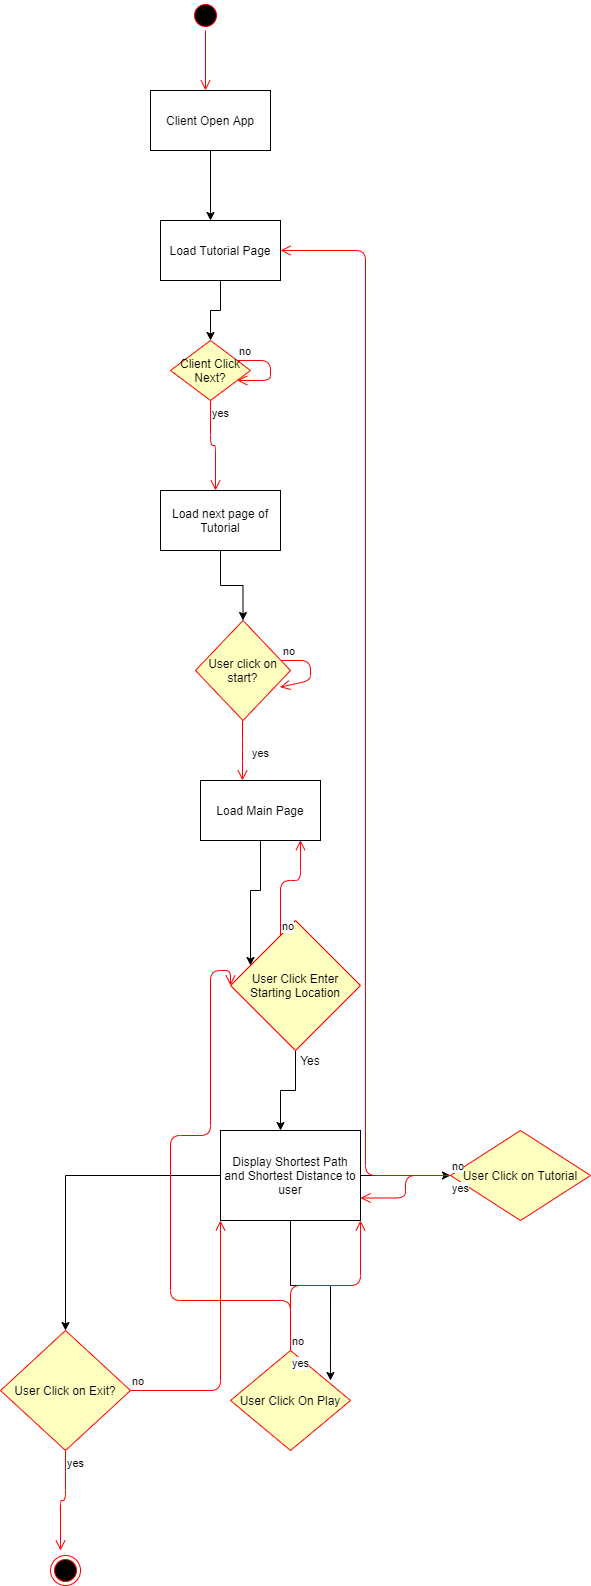

The diagram above was exported from draw.io. Its source (the exported page's mxGraphModel, read from the mxfile embedded in the PNG):
<mxGraphModel dx="1038" dy="490" grid="1" gridSize="10" guides="1" tooltips="1" connect="1" arrows="1" fold="1" page="1" pageScale="1" pageWidth="850" pageHeight="1100" math="0" shadow="0">
  <root>
    <mxCell id="0" />
    <mxCell id="1" parent="0" />
    <mxCell id="3lm5LuKrM7YB6CibJhHG-2" value="" style="ellipse;html=1;shape=startState;fillColor=#000000;strokeColor=#ff0000;" vertex="1" parent="1">
      <mxGeometry x="420" y="80" width="30" height="30" as="geometry" />
    </mxCell>
    <mxCell id="3lm5LuKrM7YB6CibJhHG-3" value="" style="edgeStyle=orthogonalEdgeStyle;html=1;verticalAlign=bottom;endArrow=open;endSize=8;strokeColor=#ff0000;" edge="1" source="3lm5LuKrM7YB6CibJhHG-2" parent="1">
      <mxGeometry relative="1" as="geometry">
        <mxPoint x="435" y="170" as="targetPoint" />
      </mxGeometry>
    </mxCell>
    <mxCell id="3lm5LuKrM7YB6CibJhHG-6" style="edgeStyle=orthogonalEdgeStyle;rounded=0;orthogonalLoop=1;jettySize=auto;html=1;" edge="1" parent="1" source="3lm5LuKrM7YB6CibJhHG-5">
      <mxGeometry relative="1" as="geometry">
        <mxPoint x="440" y="300" as="targetPoint" />
      </mxGeometry>
    </mxCell>
    <mxCell id="3lm5LuKrM7YB6CibJhHG-5" value="Client Open App" style="rounded=0;whiteSpace=wrap;html=1;" vertex="1" parent="1">
      <mxGeometry x="380" y="170" width="120" height="60" as="geometry" />
    </mxCell>
    <mxCell id="3lm5LuKrM7YB6CibJhHG-10" value="Client Click Next?" style="rhombus;whiteSpace=wrap;html=1;fillColor=#ffffc0;strokeColor=#ff0000;" vertex="1" parent="1">
      <mxGeometry x="400" y="420" width="80" height="60" as="geometry" />
    </mxCell>
    <mxCell id="3lm5LuKrM7YB6CibJhHG-11" value="no" style="edgeStyle=orthogonalEdgeStyle;html=1;align=left;verticalAlign=bottom;endArrow=open;endSize=8;strokeColor=#ff0000;" edge="1" source="3lm5LuKrM7YB6CibJhHG-10" parent="1" target="3lm5LuKrM7YB6CibJhHG-10">
      <mxGeometry x="-1" relative="1" as="geometry">
        <mxPoint x="585" y="430" as="targetPoint" />
      </mxGeometry>
    </mxCell>
    <mxCell id="3lm5LuKrM7YB6CibJhHG-12" value="yes" style="edgeStyle=orthogonalEdgeStyle;html=1;align=left;verticalAlign=top;endArrow=open;endSize=8;strokeColor=#ff0000;" edge="1" source="3lm5LuKrM7YB6CibJhHG-10" parent="1">
      <mxGeometry x="-1" relative="1" as="geometry">
        <mxPoint x="445" y="570" as="targetPoint" />
      </mxGeometry>
    </mxCell>
    <mxCell id="3lm5LuKrM7YB6CibJhHG-14" style="edgeStyle=orthogonalEdgeStyle;rounded=0;orthogonalLoop=1;jettySize=auto;html=1;entryX=0.5;entryY=0;entryDx=0;entryDy=0;" edge="1" parent="1" source="3lm5LuKrM7YB6CibJhHG-13" target="3lm5LuKrM7YB6CibJhHG-10">
      <mxGeometry relative="1" as="geometry" />
    </mxCell>
    <mxCell id="3lm5LuKrM7YB6CibJhHG-13" value="Load Tutorial Page" style="rounded=0;whiteSpace=wrap;html=1;" vertex="1" parent="1">
      <mxGeometry x="390" y="300" width="120" height="60" as="geometry" />
    </mxCell>
    <mxCell id="3lm5LuKrM7YB6CibJhHG-19" style="edgeStyle=orthogonalEdgeStyle;rounded=0;orthogonalLoop=1;jettySize=auto;html=1;entryX=0.5;entryY=0;entryDx=0;entryDy=0;" edge="1" parent="1" source="3lm5LuKrM7YB6CibJhHG-15" target="3lm5LuKrM7YB6CibJhHG-16">
      <mxGeometry relative="1" as="geometry" />
    </mxCell>
    <mxCell id="3lm5LuKrM7YB6CibJhHG-15" value="Load next page of Tutorial" style="rounded=0;whiteSpace=wrap;html=1;" vertex="1" parent="1">
      <mxGeometry x="390" y="570" width="120" height="60" as="geometry" />
    </mxCell>
    <mxCell id="3lm5LuKrM7YB6CibJhHG-16" value="User click on start?" style="rhombus;whiteSpace=wrap;html=1;fillColor=#ffffc0;strokeColor=#ff0000;" vertex="1" parent="1">
      <mxGeometry x="425" y="700" width="95" height="100" as="geometry" />
    </mxCell>
    <mxCell id="3lm5LuKrM7YB6CibJhHG-17" value="no" style="edgeStyle=orthogonalEdgeStyle;html=1;align=left;verticalAlign=bottom;endArrow=open;endSize=8;strokeColor=#ff0000;entryX=0.889;entryY=0.667;entryDx=0;entryDy=0;entryPerimeter=0;" edge="1" source="3lm5LuKrM7YB6CibJhHG-16" parent="1" target="3lm5LuKrM7YB6CibJhHG-16">
      <mxGeometry x="-1" relative="1" as="geometry">
        <mxPoint x="605" y="720" as="targetPoint" />
      </mxGeometry>
    </mxCell>
    <mxCell id="3lm5LuKrM7YB6CibJhHG-22" value="yes" style="edgeStyle=orthogonalEdgeStyle;html=1;align=left;verticalAlign=top;endArrow=open;endSize=8;strokeColor=#ff0000;" edge="1" parent="1">
      <mxGeometry x="-0.3333" y="8" relative="1" as="geometry">
        <mxPoint x="472" y="860" as="targetPoint" />
        <mxPoint x="472" y="800" as="sourcePoint" />
        <Array as="points">
          <mxPoint x="472" y="830" />
          <mxPoint x="472" y="830" />
        </Array>
        <mxPoint as="offset" />
      </mxGeometry>
    </mxCell>
    <mxCell id="3lm5LuKrM7YB6CibJhHG-27" style="edgeStyle=orthogonalEdgeStyle;rounded=0;orthogonalLoop=1;jettySize=auto;html=1;" edge="1" parent="1" source="3lm5LuKrM7YB6CibJhHG-23" target="3lm5LuKrM7YB6CibJhHG-28">
      <mxGeometry relative="1" as="geometry">
        <mxPoint x="491" y="988" as="targetPoint" />
        <Array as="points">
          <mxPoint x="490" y="970" />
          <mxPoint x="480" y="970" />
        </Array>
      </mxGeometry>
    </mxCell>
    <mxCell id="3lm5LuKrM7YB6CibJhHG-23" value="Load Main Page" style="rounded=0;whiteSpace=wrap;html=1;" vertex="1" parent="1">
      <mxGeometry x="430" y="860" width="120" height="60" as="geometry" />
    </mxCell>
    <mxCell id="3lm5LuKrM7YB6CibJhHG-34" style="edgeStyle=orthogonalEdgeStyle;rounded=0;orthogonalLoop=1;jettySize=auto;html=1;" edge="1" parent="1" source="3lm5LuKrM7YB6CibJhHG-28">
      <mxGeometry relative="1" as="geometry">
        <mxPoint x="510" y="1210" as="targetPoint" />
      </mxGeometry>
    </mxCell>
    <mxCell id="3lm5LuKrM7YB6CibJhHG-28" value="User Click Enter Starting Location" style="rhombus;whiteSpace=wrap;html=1;fillColor=#ffffc0;strokeColor=#ff0000;" vertex="1" parent="1">
      <mxGeometry x="460" y="1000" width="130" height="130" as="geometry" />
    </mxCell>
    <mxCell id="3lm5LuKrM7YB6CibJhHG-29" value="no" style="edgeStyle=orthogonalEdgeStyle;html=1;align=left;verticalAlign=bottom;endArrow=open;endSize=8;strokeColor=#ff0000;entryX=0.833;entryY=0.993;entryDx=0;entryDy=0;entryPerimeter=0;" edge="1" source="3lm5LuKrM7YB6CibJhHG-28" parent="1" target="3lm5LuKrM7YB6CibJhHG-23">
      <mxGeometry x="-1" relative="1" as="geometry">
        <mxPoint x="640" y="1020" as="targetPoint" />
        <Array as="points">
          <mxPoint x="510" y="960" />
          <mxPoint x="530" y="960" />
        </Array>
      </mxGeometry>
    </mxCell>
    <mxCell id="3lm5LuKrM7YB6CibJhHG-40" style="edgeStyle=orthogonalEdgeStyle;rounded=0;orthogonalLoop=1;jettySize=auto;html=1;entryX=0.833;entryY=0.3;entryDx=0;entryDy=0;entryPerimeter=0;" edge="1" parent="1" source="3lm5LuKrM7YB6CibJhHG-35" target="3lm5LuKrM7YB6CibJhHG-37">
      <mxGeometry relative="1" as="geometry" />
    </mxCell>
    <mxCell id="3lm5LuKrM7YB6CibJhHG-44" style="edgeStyle=orthogonalEdgeStyle;rounded=0;orthogonalLoop=1;jettySize=auto;html=1;" edge="1" parent="1" source="3lm5LuKrM7YB6CibJhHG-35" target="3lm5LuKrM7YB6CibJhHG-41">
      <mxGeometry relative="1" as="geometry" />
    </mxCell>
    <mxCell id="3lm5LuKrM7YB6CibJhHG-48" style="edgeStyle=orthogonalEdgeStyle;rounded=0;orthogonalLoop=1;jettySize=auto;html=1;" edge="1" parent="1" source="3lm5LuKrM7YB6CibJhHG-35" target="3lm5LuKrM7YB6CibJhHG-45">
      <mxGeometry relative="1" as="geometry" />
    </mxCell>
    <mxCell id="3lm5LuKrM7YB6CibJhHG-35" value="Display Shortest Path and Shortest Distance to user" style="rounded=0;whiteSpace=wrap;html=1;" vertex="1" parent="1">
      <mxGeometry x="450" y="1210" width="140" height="90" as="geometry" />
    </mxCell>
    <mxCell id="3lm5LuKrM7YB6CibJhHG-36" value="Yes" style="text;html=1;strokeColor=none;fillColor=none;align=center;verticalAlign=middle;whiteSpace=wrap;rounded=0;" vertex="1" parent="1">
      <mxGeometry x="520" y="1130" width="40" height="20" as="geometry" />
    </mxCell>
    <mxCell id="3lm5LuKrM7YB6CibJhHG-37" value="User Click On Play" style="rhombus;whiteSpace=wrap;html=1;fillColor=#ffffc0;strokeColor=#ff0000;" vertex="1" parent="1">
      <mxGeometry x="460" y="1430" width="120" height="100" as="geometry" />
    </mxCell>
    <mxCell id="3lm5LuKrM7YB6CibJhHG-38" value="no" style="edgeStyle=orthogonalEdgeStyle;html=1;align=left;verticalAlign=bottom;endArrow=open;endSize=8;strokeColor=#ff0000;entryX=1;entryY=1;entryDx=0;entryDy=0;" edge="1" source="3lm5LuKrM7YB6CibJhHG-37" parent="1" target="3lm5LuKrM7YB6CibJhHG-35">
      <mxGeometry x="-1" relative="1" as="geometry">
        <mxPoint x="590" y="1310" as="targetPoint" />
      </mxGeometry>
    </mxCell>
    <mxCell id="3lm5LuKrM7YB6CibJhHG-39" value="yes" style="edgeStyle=orthogonalEdgeStyle;html=1;align=left;verticalAlign=top;endArrow=open;endSize=8;strokeColor=#ff0000;entryX=0;entryY=0.5;entryDx=0;entryDy=0;" edge="1" source="3lm5LuKrM7YB6CibJhHG-37" parent="1" target="3lm5LuKrM7YB6CibJhHG-28">
      <mxGeometry x="-1" relative="1" as="geometry">
        <mxPoint x="530" y="1490" as="targetPoint" />
        <Array as="points">
          <mxPoint x="400" y="1380" />
          <mxPoint x="400" y="1215" />
          <mxPoint x="440" y="1215" />
          <mxPoint x="440" y="1050" />
        </Array>
      </mxGeometry>
    </mxCell>
    <mxCell id="3lm5LuKrM7YB6CibJhHG-41" value="User Click on Tutorial" style="rhombus;whiteSpace=wrap;html=1;fillColor=#ffffc0;strokeColor=#ff0000;" vertex="1" parent="1">
      <mxGeometry x="680" y="1210" width="140" height="90" as="geometry" />
    </mxCell>
    <mxCell id="3lm5LuKrM7YB6CibJhHG-42" value="no" style="edgeStyle=orthogonalEdgeStyle;html=1;align=left;verticalAlign=bottom;endArrow=open;endSize=8;strokeColor=#ff0000;entryX=1;entryY=0.75;entryDx=0;entryDy=0;" edge="1" source="3lm5LuKrM7YB6CibJhHG-41" parent="1" target="3lm5LuKrM7YB6CibJhHG-35">
      <mxGeometry x="-1" relative="1" as="geometry">
        <mxPoint x="590" y="1300" as="targetPoint" />
      </mxGeometry>
    </mxCell>
    <mxCell id="3lm5LuKrM7YB6CibJhHG-43" value="yes" style="edgeStyle=orthogonalEdgeStyle;html=1;align=left;verticalAlign=top;endArrow=open;endSize=8;strokeColor=#ff0000;entryX=1;entryY=0.5;entryDx=0;entryDy=0;" edge="1" source="3lm5LuKrM7YB6CibJhHG-41" parent="1" target="3lm5LuKrM7YB6CibJhHG-13">
      <mxGeometry x="-1" relative="1" as="geometry">
        <mxPoint x="720" y="1310" as="targetPoint" />
      </mxGeometry>
    </mxCell>
    <mxCell id="3lm5LuKrM7YB6CibJhHG-45" value="User Click on Exit?" style="rhombus;whiteSpace=wrap;html=1;fillColor=#ffffc0;strokeColor=#ff0000;" vertex="1" parent="1">
      <mxGeometry x="230" y="1410" width="130" height="120" as="geometry" />
    </mxCell>
    <mxCell id="3lm5LuKrM7YB6CibJhHG-46" value="no" style="edgeStyle=orthogonalEdgeStyle;html=1;align=left;verticalAlign=bottom;endArrow=open;endSize=8;strokeColor=#ff0000;entryX=0;entryY=1;entryDx=0;entryDy=0;" edge="1" source="3lm5LuKrM7YB6CibJhHG-45" parent="1" target="3lm5LuKrM7YB6CibJhHG-35">
      <mxGeometry x="-1" relative="1" as="geometry">
        <mxPoint x="410" y="1430" as="targetPoint" />
      </mxGeometry>
    </mxCell>
    <mxCell id="3lm5LuKrM7YB6CibJhHG-47" value="yes" style="edgeStyle=orthogonalEdgeStyle;html=1;align=left;verticalAlign=top;endArrow=open;endSize=8;strokeColor=#ff0000;" edge="1" source="3lm5LuKrM7YB6CibJhHG-45" parent="1">
      <mxGeometry x="-1" relative="1" as="geometry">
        <mxPoint x="290" y="1630" as="targetPoint" />
      </mxGeometry>
    </mxCell>
    <mxCell id="3lm5LuKrM7YB6CibJhHG-49" value="" style="ellipse;html=1;shape=endState;fillColor=#000000;strokeColor=#ff0000;" vertex="1" parent="1">
      <mxGeometry x="280" y="1635" width="30" height="30" as="geometry" />
    </mxCell>
  </root>
</mxGraphModel>